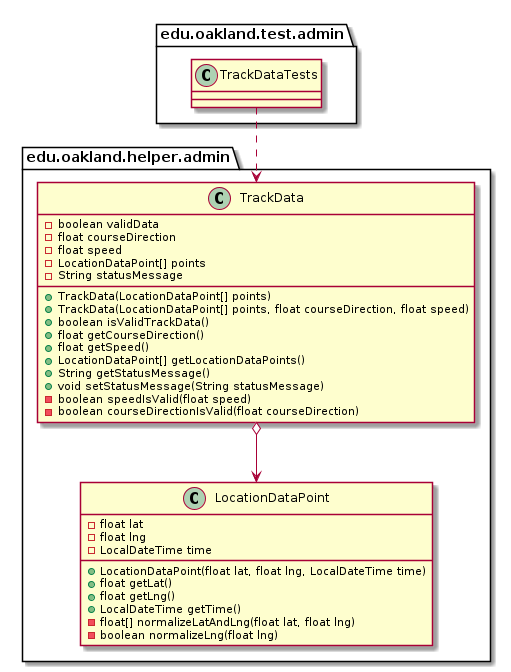

The diagram above was rendered by PlantUML. Its source (embedded in the PNG):
@startuml TrackDataTests_Closure


package edu.oakland.test.admin {
    class TrackDataTests {
        
    }
}




package edu.oakland.helper.admin {
    class TrackData {
        - boolean validData
        - float courseDirection
        - float speed
        - LocationDataPoint[] points
        - String statusMessage
        + TrackData(LocationDataPoint[] points)
        + TrackData(LocationDataPoint[] points, float courseDirection, float speed)
        + boolean isValidTrackData()
        + float getCourseDirection()
        + float getSpeed()
        + LocationDataPoint[] getLocationDataPoints()
        + String getStatusMessage()
        + void setStatusMessage(String statusMessage)
        - boolean speedIsValid(float speed)
        - boolean courseDirectionIsValid(float courseDirection)
    }
}




package edu.oakland.helper.admin {
    class LocationDataPoint {
        - float lat
        - float lng
        - LocalDateTime time
        + LocationDataPoint(float lat, float lng, LocalDateTime time)
        + float getLat()
        + float getLng()
        + LocalDateTime getTime()
        - float[] normalizeLatAndLng(float lat, float lng)
        - boolean normalizeLng(float lng)
    }
}






TrackData o--> LocationDataPoint





TrackDataTests ..> TrackData



@enduml